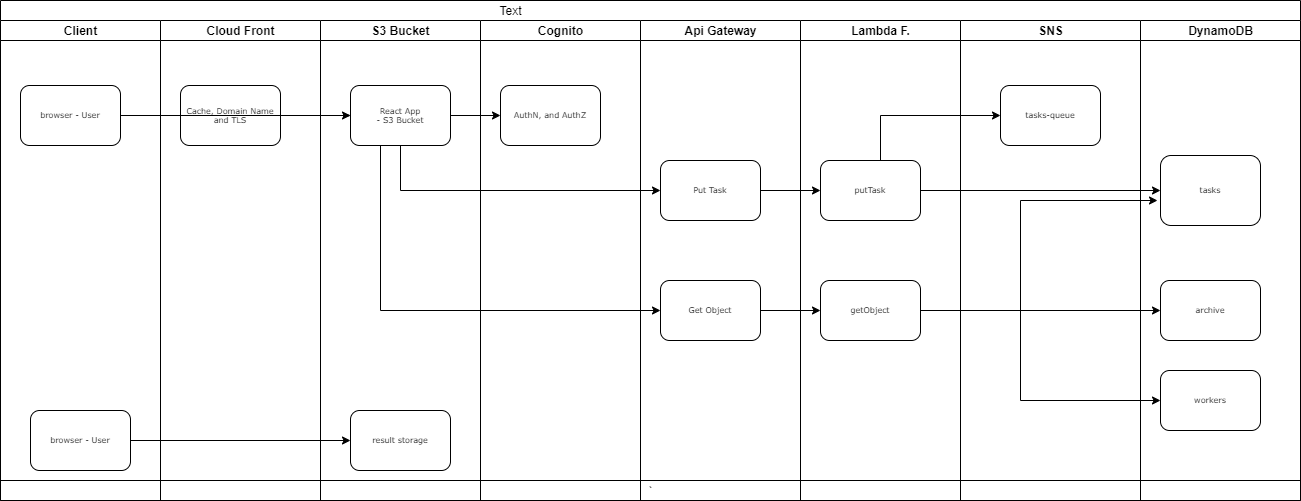

The diagram above was exported from draw.io. Its source (the exported page's mxGraphModel, read from the mxfile embedded in the PNG):
<mxGraphModel dx="1182" dy="675" grid="1" gridSize="10" guides="1" tooltips="1" connect="1" arrows="1" fold="1" page="1" pageScale="1" pageWidth="1100" pageHeight="850" background="none" math="0" shadow="0">
  <root>
    <mxCell id="0" />
    <mxCell id="1" parent="0" />
    <mxCell id="77e6c97f196da883-1" value="`" style="swimlane;html=1;childLayout=stackLayout;startSize=20;rounded=0;shadow=0;labelBackgroundColor=none;strokeWidth=1;fontFamily=Verdana;fontSize=8;align=center;flipV=1;flipH=1;" parent="1" vertex="1">
      <mxGeometry x="130" y="40" width="1300" height="500" as="geometry">
        <mxRectangle x="130" y="40" width="40" height="20" as="alternateBounds" />
      </mxGeometry>
    </mxCell>
    <mxCell id="Hn3Wp2vlCeFwahME0VSl-2" value="Client" style="swimlane;html=1;startSize=20;" parent="77e6c97f196da883-1" vertex="1">
      <mxGeometry y="20" width="160" height="480" as="geometry" />
    </mxCell>
    <mxCell id="Hn3Wp2vlCeFwahME0VSl-3" value="browser - User" style="rounded=1;whiteSpace=wrap;html=1;shadow=0;labelBackgroundColor=none;strokeWidth=1;fontFamily=Verdana;fontSize=8;align=center;" parent="Hn3Wp2vlCeFwahME0VSl-2" vertex="1">
      <mxGeometry x="20" y="65" width="100" height="60" as="geometry" />
    </mxCell>
    <mxCell id="rJodnRfvyWMDjrOU1E8j-7" value="browser - User" style="rounded=1;whiteSpace=wrap;html=1;shadow=0;labelBackgroundColor=none;strokeWidth=1;fontFamily=Verdana;fontSize=8;align=center;" vertex="1" parent="Hn3Wp2vlCeFwahME0VSl-2">
      <mxGeometry x="30" y="390" width="100" height="60" as="geometry" />
    </mxCell>
    <mxCell id="77e6c97f196da883-2" value="Cloud Front" style="swimlane;html=1;startSize=20;" parent="77e6c97f196da883-1" vertex="1">
      <mxGeometry x="160" y="20" width="160" height="480" as="geometry" />
    </mxCell>
    <mxCell id="77e6c97f196da883-8" value="Cache, Domain Name and TLS" style="rounded=1;whiteSpace=wrap;html=1;shadow=0;labelBackgroundColor=none;strokeWidth=1;fontFamily=Verdana;fontSize=8;align=center;" parent="77e6c97f196da883-2" vertex="1">
      <mxGeometry x="20" y="65" width="100" height="60" as="geometry" />
    </mxCell>
    <mxCell id="77e6c97f196da883-26" style="edgeStyle=orthogonalEdgeStyle;rounded=1;html=1;labelBackgroundColor=none;startArrow=none;startFill=0;startSize=5;endArrow=classicThin;endFill=1;endSize=5;jettySize=auto;orthogonalLoop=1;strokeWidth=1;fontFamily=Verdana;fontSize=8" parent="77e6c97f196da883-1" source="77e6c97f196da883-8" target="77e6c97f196da883-11" edge="1">
      <mxGeometry relative="1" as="geometry" />
    </mxCell>
    <mxCell id="77e6c97f196da883-3" value="S3 Bucket" style="swimlane;html=1;startSize=20;" parent="77e6c97f196da883-1" vertex="1">
      <mxGeometry x="320" y="20" width="160" height="480" as="geometry" />
    </mxCell>
    <mxCell id="77e6c97f196da883-11" value="React App&lt;br&gt;- S3 Bucket" style="rounded=1;whiteSpace=wrap;html=1;shadow=0;labelBackgroundColor=none;strokeWidth=1;fontFamily=Verdana;fontSize=8;align=center;" parent="77e6c97f196da883-3" vertex="1">
      <mxGeometry x="30" y="65" width="100" height="60" as="geometry" />
    </mxCell>
    <mxCell id="rJodnRfvyWMDjrOU1E8j-6" value="result storage" style="rounded=1;whiteSpace=wrap;html=1;shadow=0;labelBackgroundColor=none;strokeWidth=1;fontFamily=Verdana;fontSize=8;align=center;" vertex="1" parent="77e6c97f196da883-3">
      <mxGeometry x="30" y="390" width="100" height="60" as="geometry" />
    </mxCell>
    <mxCell id="77e6c97f196da883-4" value="Cognito" style="swimlane;html=1;startSize=20;" parent="77e6c97f196da883-1" vertex="1">
      <mxGeometry x="480" y="20" width="160" height="480" as="geometry" />
    </mxCell>
    <mxCell id="77e6c97f196da883-12" value="AuthN, and AuthZ" style="rounded=1;whiteSpace=wrap;html=1;shadow=0;labelBackgroundColor=none;strokeWidth=1;fontFamily=Verdana;fontSize=8;align=center;" parent="77e6c97f196da883-4" vertex="1">
      <mxGeometry x="20" y="65" width="100" height="60" as="geometry" />
    </mxCell>
    <mxCell id="77e6c97f196da883-5" value="Api Gateway" style="swimlane;html=1;startSize=20;" parent="77e6c97f196da883-1" vertex="1">
      <mxGeometry x="640" y="20" width="160" height="480" as="geometry" />
    </mxCell>
    <mxCell id="Hn3Wp2vlCeFwahME0VSl-4" value="Put Task" style="rounded=1;whiteSpace=wrap;html=1;shadow=0;labelBackgroundColor=none;strokeWidth=1;fontFamily=Verdana;fontSize=8;align=center;" parent="77e6c97f196da883-5" vertex="1">
      <mxGeometry x="20" y="140" width="100" height="60" as="geometry" />
    </mxCell>
    <mxCell id="Hn3Wp2vlCeFwahME0VSl-7" value="Get Object" style="rounded=1;whiteSpace=wrap;html=1;shadow=0;labelBackgroundColor=none;strokeWidth=1;fontFamily=Verdana;fontSize=8;align=center;" parent="77e6c97f196da883-5" vertex="1">
      <mxGeometry x="20" y="260" width="100" height="60" as="geometry" />
    </mxCell>
    <mxCell id="77e6c97f196da883-6" value="Lambda F." style="swimlane;html=1;startSize=20;" parent="77e6c97f196da883-1" vertex="1">
      <mxGeometry x="800" y="20" width="160" height="480" as="geometry" />
    </mxCell>
    <mxCell id="Hn3Wp2vlCeFwahME0VSl-12" value="putTask" style="rounded=1;whiteSpace=wrap;html=1;shadow=0;labelBackgroundColor=none;strokeWidth=1;fontFamily=Verdana;fontSize=8;align=center;" parent="77e6c97f196da883-6" vertex="1">
      <mxGeometry x="20" y="140" width="100" height="60" as="geometry" />
    </mxCell>
    <mxCell id="Hn3Wp2vlCeFwahME0VSl-13" value="getObject" style="rounded=1;whiteSpace=wrap;html=1;shadow=0;labelBackgroundColor=none;strokeWidth=1;fontFamily=Verdana;fontSize=8;align=center;" parent="77e6c97f196da883-6" vertex="1">
      <mxGeometry x="20" y="260" width="100" height="60" as="geometry" />
    </mxCell>
    <mxCell id="77e6c97f196da883-7" value="SNS" style="swimlane;html=1;startSize=20;" parent="77e6c97f196da883-1" vertex="1">
      <mxGeometry x="960" y="20" width="180" height="480" as="geometry" />
    </mxCell>
    <mxCell id="Hn3Wp2vlCeFwahME0VSl-18" value="tasks-queue" style="rounded=1;whiteSpace=wrap;html=1;shadow=0;labelBackgroundColor=none;strokeWidth=1;fontFamily=Verdana;fontSize=8;align=center;" parent="77e6c97f196da883-7" vertex="1">
      <mxGeometry x="40" y="65" width="100" height="60" as="geometry" />
    </mxCell>
    <mxCell id="Hn3Wp2vlCeFwahME0VSl-1" style="edgeStyle=orthogonalEdgeStyle;rounded=0;orthogonalLoop=1;jettySize=auto;html=1;entryX=0;entryY=0.5;entryDx=0;entryDy=0;" parent="77e6c97f196da883-1" source="77e6c97f196da883-11" target="77e6c97f196da883-12" edge="1">
      <mxGeometry relative="1" as="geometry" />
    </mxCell>
    <mxCell id="Hn3Wp2vlCeFwahME0VSl-5" style="edgeStyle=orthogonalEdgeStyle;rounded=0;orthogonalLoop=1;jettySize=auto;html=1;entryX=0;entryY=0.5;entryDx=0;entryDy=0;" parent="77e6c97f196da883-1" source="77e6c97f196da883-11" target="Hn3Wp2vlCeFwahME0VSl-4" edge="1">
      <mxGeometry relative="1" as="geometry">
        <Array as="points">
          <mxPoint x="400" y="190" />
        </Array>
      </mxGeometry>
    </mxCell>
    <mxCell id="Hn3Wp2vlCeFwahME0VSl-6" style="edgeStyle=orthogonalEdgeStyle;rounded=0;orthogonalLoop=1;jettySize=auto;html=1;" parent="77e6c97f196da883-1" source="Hn3Wp2vlCeFwahME0VSl-3" target="77e6c97f196da883-11" edge="1">
      <mxGeometry relative="1" as="geometry" />
    </mxCell>
    <mxCell id="Hn3Wp2vlCeFwahME0VSl-8" style="edgeStyle=orthogonalEdgeStyle;rounded=0;orthogonalLoop=1;jettySize=auto;html=1;entryX=0;entryY=0.5;entryDx=0;entryDy=0;startArrow=none;startFill=0;" parent="77e6c97f196da883-1" source="77e6c97f196da883-11" target="Hn3Wp2vlCeFwahME0VSl-7" edge="1">
      <mxGeometry relative="1" as="geometry">
        <Array as="points">
          <mxPoint x="380" y="310" />
        </Array>
      </mxGeometry>
    </mxCell>
    <mxCell id="Hn3Wp2vlCeFwahME0VSl-14" style="edgeStyle=orthogonalEdgeStyle;rounded=0;orthogonalLoop=1;jettySize=auto;html=1;entryX=0;entryY=0.5;entryDx=0;entryDy=0;startArrow=none;startFill=0;" parent="77e6c97f196da883-1" source="Hn3Wp2vlCeFwahME0VSl-4" target="Hn3Wp2vlCeFwahME0VSl-12" edge="1">
      <mxGeometry relative="1" as="geometry" />
    </mxCell>
    <mxCell id="Hn3Wp2vlCeFwahME0VSl-15" style="edgeStyle=orthogonalEdgeStyle;rounded=0;orthogonalLoop=1;jettySize=auto;html=1;entryX=0;entryY=0.5;entryDx=0;entryDy=0;startArrow=none;startFill=0;" parent="77e6c97f196da883-1" source="Hn3Wp2vlCeFwahME0VSl-7" target="Hn3Wp2vlCeFwahME0VSl-13" edge="1">
      <mxGeometry relative="1" as="geometry" />
    </mxCell>
    <mxCell id="Hn3Wp2vlCeFwahME0VSl-16" value="DynamoDB" style="swimlane;html=1;startSize=20;" parent="77e6c97f196da883-1" vertex="1">
      <mxGeometry x="1140" y="20" width="160" height="480" as="geometry" />
    </mxCell>
    <mxCell id="Hn3Wp2vlCeFwahME0VSl-20" value="tasks" style="rounded=1;whiteSpace=wrap;html=1;shadow=0;labelBackgroundColor=none;strokeWidth=1;fontFamily=Verdana;fontSize=8;align=center;" parent="Hn3Wp2vlCeFwahME0VSl-16" vertex="1">
      <mxGeometry x="20" y="135" width="100" height="70" as="geometry" />
    </mxCell>
    <mxCell id="Hn3Wp2vlCeFwahME0VSl-21" value="archive" style="rounded=1;whiteSpace=wrap;html=1;shadow=0;labelBackgroundColor=none;strokeWidth=1;fontFamily=Verdana;fontSize=8;align=center;" parent="Hn3Wp2vlCeFwahME0VSl-16" vertex="1">
      <mxGeometry x="20" y="260" width="100" height="60" as="geometry" />
    </mxCell>
    <mxCell id="Hn3Wp2vlCeFwahME0VSl-23" value="workers" style="rounded=1;whiteSpace=wrap;html=1;shadow=0;labelBackgroundColor=none;strokeWidth=1;fontFamily=Verdana;fontSize=8;align=center;" parent="Hn3Wp2vlCeFwahME0VSl-16" vertex="1">
      <mxGeometry x="20" y="350" width="100" height="60" as="geometry" />
    </mxCell>
    <mxCell id="Hn3Wp2vlCeFwahME0VSl-19" style="edgeStyle=orthogonalEdgeStyle;rounded=0;orthogonalLoop=1;jettySize=auto;html=1;entryX=0;entryY=0.5;entryDx=0;entryDy=0;startArrow=none;startFill=0;" parent="77e6c97f196da883-1" source="Hn3Wp2vlCeFwahME0VSl-12" target="Hn3Wp2vlCeFwahME0VSl-18" edge="1">
      <mxGeometry relative="1" as="geometry">
        <Array as="points">
          <mxPoint x="880" y="115" />
        </Array>
      </mxGeometry>
    </mxCell>
    <mxCell id="Hn3Wp2vlCeFwahME0VSl-24" style="edgeStyle=orthogonalEdgeStyle;rounded=0;orthogonalLoop=1;jettySize=auto;html=1;startArrow=none;startFill=0;" parent="77e6c97f196da883-1" source="Hn3Wp2vlCeFwahME0VSl-13" edge="1">
      <mxGeometry relative="1" as="geometry">
        <mxPoint x="1157" y="200" as="targetPoint" />
        <Array as="points">
          <mxPoint x="1020" y="310" />
          <mxPoint x="1020" y="200" />
          <mxPoint x="1157" y="200" />
        </Array>
      </mxGeometry>
    </mxCell>
    <mxCell id="Hn3Wp2vlCeFwahME0VSl-25" style="edgeStyle=orthogonalEdgeStyle;rounded=0;orthogonalLoop=1;jettySize=auto;html=1;entryX=0;entryY=0.5;entryDx=0;entryDy=0;startArrow=none;startFill=0;" parent="77e6c97f196da883-1" source="Hn3Wp2vlCeFwahME0VSl-13" target="Hn3Wp2vlCeFwahME0VSl-21" edge="1">
      <mxGeometry relative="1" as="geometry" />
    </mxCell>
    <mxCell id="Hn3Wp2vlCeFwahME0VSl-26" style="edgeStyle=orthogonalEdgeStyle;rounded=0;orthogonalLoop=1;jettySize=auto;html=1;entryX=0;entryY=0.5;entryDx=0;entryDy=0;startArrow=none;startFill=0;" parent="77e6c97f196da883-1" source="Hn3Wp2vlCeFwahME0VSl-13" target="Hn3Wp2vlCeFwahME0VSl-23" edge="1">
      <mxGeometry relative="1" as="geometry">
        <Array as="points">
          <mxPoint x="1020" y="310" />
          <mxPoint x="1020" y="400" />
        </Array>
      </mxGeometry>
    </mxCell>
    <mxCell id="rJodnRfvyWMDjrOU1E8j-1" style="edgeStyle=orthogonalEdgeStyle;rounded=0;orthogonalLoop=1;jettySize=auto;html=1;" edge="1" parent="77e6c97f196da883-1" source="Hn3Wp2vlCeFwahME0VSl-12" target="Hn3Wp2vlCeFwahME0VSl-20">
      <mxGeometry relative="1" as="geometry" />
    </mxCell>
    <mxCell id="rJodnRfvyWMDjrOU1E8j-8" style="edgeStyle=orthogonalEdgeStyle;rounded=0;orthogonalLoop=1;jettySize=auto;html=1;entryX=0;entryY=0.5;entryDx=0;entryDy=0;" edge="1" parent="77e6c97f196da883-1" source="rJodnRfvyWMDjrOU1E8j-7" target="rJodnRfvyWMDjrOU1E8j-6">
      <mxGeometry relative="1" as="geometry" />
    </mxCell>
    <mxCell id="Cjp-SeJFmMd-XA5mib6m-1" value="Text" style="text;html=1;align=center;verticalAlign=middle;resizable=0;points=[];autosize=1;strokeColor=none;" parent="1" vertex="1">
      <mxGeometry x="620" y="40" width="40" height="20" as="geometry" />
    </mxCell>
  </root>
</mxGraphModel>